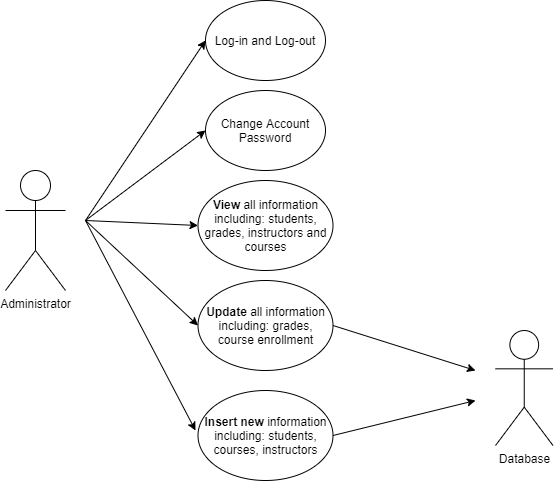

The diagram above was exported from draw.io. Its source (the exported page's mxGraphModel, read from the mxfile embedded in the PNG):
<mxGraphModel dx="1102" dy="614" grid="1" gridSize="10" guides="1" tooltips="1" connect="1" arrows="1" fold="1" page="1" pageScale="1" pageWidth="700" pageHeight="700" math="0" shadow="0">
  <root>
    <mxCell id="0" />
    <mxCell id="1" parent="0" />
    <mxCell id="sn5R35oe_X9LscYrL7_f-1" value="Administrator" style="shape=umlActor;verticalLabelPosition=bottom;labelBackgroundColor=#ffffff;verticalAlign=top;html=1;outlineConnect=0;" parent="1" vertex="1">
      <mxGeometry x="60" y="170" width="60" height="120" as="geometry" />
    </mxCell>
    <mxCell id="sn5R35oe_X9LscYrL7_f-4" value="Log-in and Log-out" style="ellipse;whiteSpace=wrap;html=1;" parent="1" vertex="1">
      <mxGeometry x="260" width="120" height="80" as="geometry" />
    </mxCell>
    <mxCell id="sn5R35oe_X9LscYrL7_f-5" value="&lt;b&gt;View&lt;/b&gt; all information including: students, grades, instructors and courses" style="ellipse;whiteSpace=wrap;html=1;" parent="1" vertex="1">
      <mxGeometry x="252.5" y="180" width="135" height="90" as="geometry" />
    </mxCell>
    <mxCell id="sn5R35oe_X9LscYrL7_f-6" value="&lt;b&gt;Update&lt;/b&gt; all information including: grades, course enrollment" style="ellipse;whiteSpace=wrap;html=1;" parent="1" vertex="1">
      <mxGeometry x="252.5" y="280" width="135" height="90" as="geometry" />
    </mxCell>
    <mxCell id="sn5R35oe_X9LscYrL7_f-7" value="" style="endArrow=classic;html=1;entryX=0;entryY=0.5;entryDx=0;entryDy=0;" parent="1" target="sn5R35oe_X9LscYrL7_f-4" edge="1">
      <mxGeometry width="50" height="50" relative="1" as="geometry">
        <mxPoint x="140" y="220" as="sourcePoint" />
        <mxPoint x="180" y="170" as="targetPoint" />
      </mxGeometry>
    </mxCell>
    <mxCell id="sn5R35oe_X9LscYrL7_f-9" value="" style="endArrow=classic;html=1;entryX=0;entryY=0.5;entryDx=0;entryDy=0;" parent="1" target="sn5R35oe_X9LscYrL7_f-5" edge="1">
      <mxGeometry width="50" height="50" relative="1" as="geometry">
        <mxPoint x="140" y="220" as="sourcePoint" />
        <mxPoint x="410" y="120" as="targetPoint" />
      </mxGeometry>
    </mxCell>
    <mxCell id="sn5R35oe_X9LscYrL7_f-10" value="" style="endArrow=classic;html=1;entryX=0;entryY=0.5;entryDx=0;entryDy=0;" parent="1" target="sn5R35oe_X9LscYrL7_f-6" edge="1">
      <mxGeometry width="50" height="50" relative="1" as="geometry">
        <mxPoint x="140" y="220" as="sourcePoint" />
        <mxPoint x="410" y="280" as="targetPoint" />
      </mxGeometry>
    </mxCell>
    <mxCell id="sn5R35oe_X9LscYrL7_f-11" value="" style="endArrow=classic;html=1;exitX=1;exitY=0.5;exitDx=0;exitDy=0;" parent="1" source="sn5R35oe_X9LscYrL7_f-6" edge="1">
      <mxGeometry width="50" height="50" relative="1" as="geometry">
        <mxPoint x="440" y="250" as="sourcePoint" />
        <mxPoint x="530" y="370" as="targetPoint" />
      </mxGeometry>
    </mxCell>
    <mxCell id="sn5R35oe_X9LscYrL7_f-12" value="Database" style="shape=umlActor;verticalLabelPosition=bottom;labelBackgroundColor=#ffffff;verticalAlign=top;html=1;outlineConnect=0;" parent="1" vertex="1">
      <mxGeometry x="550" y="330" width="57.5" height="115" as="geometry" />
    </mxCell>
    <mxCell id="sn5R35oe_X9LscYrL7_f-13" value="" style="endArrow=classic;html=1;" parent="1" edge="1">
      <mxGeometry width="50" height="50" relative="1" as="geometry">
        <mxPoint x="140" y="220" as="sourcePoint" />
        <mxPoint x="250" y="430" as="targetPoint" />
      </mxGeometry>
    </mxCell>
    <mxCell id="sn5R35oe_X9LscYrL7_f-14" value="&lt;b&gt;Insert new&lt;/b&gt; information including: students, courses, instructors" style="ellipse;whiteSpace=wrap;html=1;" parent="1" vertex="1">
      <mxGeometry x="252.5" y="390" width="135" height="90" as="geometry" />
    </mxCell>
    <mxCell id="sn5R35oe_X9LscYrL7_f-15" value="" style="endArrow=classic;html=1;exitX=1;exitY=0.5;exitDx=0;exitDy=0;" parent="1" source="sn5R35oe_X9LscYrL7_f-14" edge="1">
      <mxGeometry width="50" height="50" relative="1" as="geometry">
        <mxPoint x="440" y="340" as="sourcePoint" />
        <mxPoint x="530" y="400" as="targetPoint" />
      </mxGeometry>
    </mxCell>
    <mxCell id="sn5R35oe_X9LscYrL7_f-18" value="Change Account Password" style="ellipse;whiteSpace=wrap;html=1;" parent="1" vertex="1">
      <mxGeometry x="260" y="90" width="120" height="80" as="geometry" />
    </mxCell>
    <mxCell id="sn5R35oe_X9LscYrL7_f-19" value="" style="endArrow=classic;html=1;entryX=0;entryY=0.5;entryDx=0;entryDy=0;" parent="1" target="sn5R35oe_X9LscYrL7_f-18" edge="1">
      <mxGeometry width="50" height="50" relative="1" as="geometry">
        <mxPoint x="140" y="220" as="sourcePoint" />
        <mxPoint x="500" y="280" as="targetPoint" />
      </mxGeometry>
    </mxCell>
  </root>
</mxGraphModel>